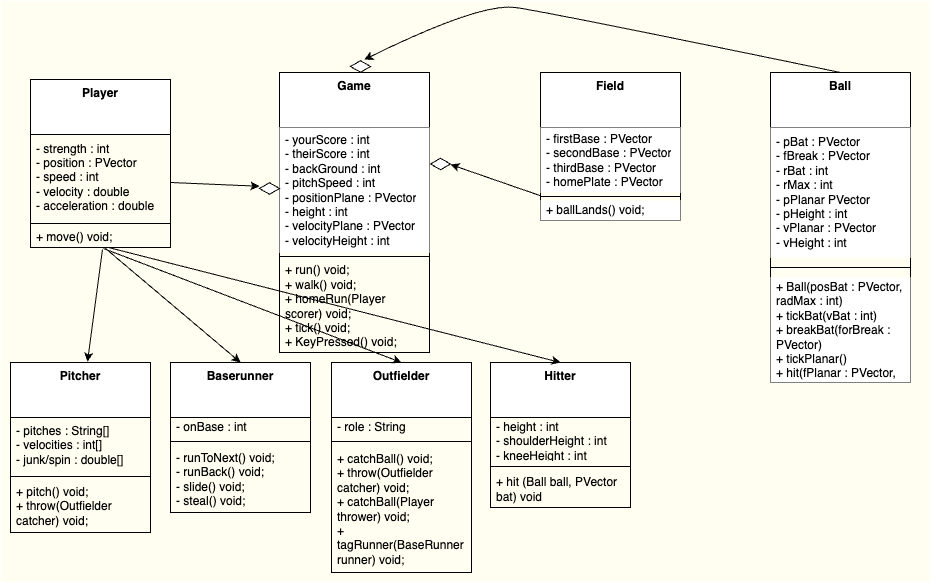

The diagram above was exported from draw.io. Its source (the exported page's mxGraphModel, read from the mxfile embedded in the PNG):
<mxGraphModel dx="1336" dy="1751" grid="1" gridSize="10" guides="1" tooltips="1" connect="1" arrows="0" fold="1" page="1" pageScale="1" pageWidth="827" pageHeight="1169" math="0" shadow="0">
  <root>
    <mxCell id="WIyWlLk6GJQsqaUBKTNV-0" />
    <mxCell id="WIyWlLk6GJQsqaUBKTNV-1" parent="WIyWlLk6GJQsqaUBKTNV-0" />
    <mxCell id="wz0XLs7-bfXWDh349gE6-82" value="" style="whiteSpace=wrap;html=1;fillColor=#FFFEF0;strokeColor=#FFFFFF;" vertex="1" parent="WIyWlLk6GJQsqaUBKTNV-1">
      <mxGeometry y="-22" width="930" height="582" as="geometry" />
    </mxCell>
    <mxCell id="wz0XLs7-bfXWDh349gE6-5" value="&lt;b&gt;Game&lt;/b&gt;" style="swimlane;fontStyle=0;align=center;verticalAlign=top;childLayout=stackLayout;horizontal=1;startSize=55;horizontalStack=0;resizeParent=1;resizeParentMax=0;resizeLast=0;collapsible=0;marginBottom=0;html=1;whiteSpace=wrap;" vertex="1" parent="WIyWlLk6GJQsqaUBKTNV-1">
      <mxGeometry x="279" y="50" width="150" height="280" as="geometry" />
    </mxCell>
    <mxCell id="wz0XLs7-bfXWDh349gE6-9" value="- yourScore : int&lt;div&gt;- theirScore : int&lt;/div&gt;&lt;div&gt;- backGround : int&lt;/div&gt;&lt;div&gt;- pitchSpeed : int&lt;/div&gt;&lt;div&gt;- positionPlane : PVector&lt;/div&gt;&lt;div&gt;- height : int&lt;/div&gt;&lt;div&gt;- velocityPlane : PVector&lt;/div&gt;&lt;div&gt;- velocityHeight : int&lt;/div&gt;" style="text;html=1;strokeColor=none;fillColor=#FFFFFF;align=left;verticalAlign=middle;spacingLeft=4;spacingRight=4;overflow=hidden;rotatable=0;points=[[0,0.5],[1,0.5]];portConstraint=eastwest;whiteSpace=wrap;" vertex="1" parent="wz0XLs7-bfXWDh349gE6-5">
      <mxGeometry y="55" width="150" height="125" as="geometry" />
    </mxCell>
    <mxCell id="wz0XLs7-bfXWDh349gE6-10" value="" style="line;strokeWidth=1;fillColor=none;align=left;verticalAlign=middle;spacingTop=-1;spacingLeft=3;spacingRight=3;rotatable=0;labelPosition=right;points=[];portConstraint=eastwest;" vertex="1" parent="wz0XLs7-bfXWDh349gE6-5">
      <mxGeometry y="180" width="150" height="8" as="geometry" />
    </mxCell>
    <mxCell id="wz0XLs7-bfXWDh349gE6-12" value="+ run() void;&lt;div&gt;+ walk() void;&lt;/div&gt;&lt;div&gt;+ homeRun(Player scorer) void;&lt;/div&gt;&lt;div&gt;+ tick() void;&lt;/div&gt;&lt;div&gt;+ KeyPressed() void;&lt;/div&gt;" style="text;html=1;strokeColor=none;fillColor=none;align=left;verticalAlign=middle;spacingLeft=4;spacingRight=4;overflow=hidden;rotatable=0;points=[[0,0.5],[1,0.5]];portConstraint=eastwest;whiteSpace=wrap;" vertex="1" parent="wz0XLs7-bfXWDh349gE6-5">
      <mxGeometry y="188" width="150" height="92" as="geometry" />
    </mxCell>
    <mxCell id="wz0XLs7-bfXWDh349gE6-13" value="&lt;b&gt;Field&lt;/b&gt;" style="swimlane;fontStyle=0;align=center;verticalAlign=top;childLayout=stackLayout;horizontal=1;startSize=55;horizontalStack=0;resizeParent=1;resizeParentMax=0;resizeLast=0;collapsible=0;marginBottom=0;html=1;whiteSpace=wrap;" vertex="1" parent="WIyWlLk6GJQsqaUBKTNV-1">
      <mxGeometry x="540" y="50" width="140" height="148" as="geometry" />
    </mxCell>
    <mxCell id="wz0XLs7-bfXWDh349gE6-15" value="- firstBase : PVector&lt;div&gt;- secondBase : PVector&lt;br&gt;&lt;/div&gt;&lt;div&gt;- thirdBase : PVector&lt;br&gt;&lt;/div&gt;&lt;div&gt;- homePlate : PVector&lt;br&gt;&lt;/div&gt;" style="text;html=1;strokeColor=none;fillColor=#FFFFFF;align=left;verticalAlign=middle;spacingLeft=4;spacingRight=4;overflow=hidden;rotatable=0;points=[[0,0.5],[1,0.5]];portConstraint=eastwest;whiteSpace=wrap;" vertex="1" parent="wz0XLs7-bfXWDh349gE6-13">
      <mxGeometry y="55" width="140" height="65" as="geometry" />
    </mxCell>
    <mxCell id="wz0XLs7-bfXWDh349gE6-18" value="" style="line;strokeWidth=1;fillColor=none;align=left;verticalAlign=middle;spacingTop=-1;spacingLeft=3;spacingRight=3;rotatable=0;labelPosition=right;points=[];portConstraint=eastwest;" vertex="1" parent="wz0XLs7-bfXWDh349gE6-13">
      <mxGeometry y="120" width="140" height="8" as="geometry" />
    </mxCell>
    <mxCell id="wz0XLs7-bfXWDh349gE6-20" value="+ ballLands() void;" style="text;html=1;strokeColor=none;fillColor=#FFFFFF;align=left;verticalAlign=middle;spacingLeft=4;spacingRight=4;overflow=hidden;rotatable=0;points=[[0,0.5],[1,0.5]];portConstraint=eastwest;whiteSpace=wrap;" vertex="1" parent="wz0XLs7-bfXWDh349gE6-13">
      <mxGeometry y="128" width="140" height="20" as="geometry" />
    </mxCell>
    <mxCell id="wz0XLs7-bfXWDh349gE6-21" value="&lt;b&gt;Ball&lt;/b&gt;" style="swimlane;fontStyle=0;align=center;verticalAlign=top;childLayout=stackLayout;horizontal=1;startSize=55;horizontalStack=0;resizeParent=1;resizeParentMax=0;resizeLast=0;collapsible=0;marginBottom=0;html=1;whiteSpace=wrap;" vertex="1" parent="WIyWlLk6GJQsqaUBKTNV-1">
      <mxGeometry x="770" y="50" width="140" height="310" as="geometry" />
    </mxCell>
    <mxCell id="wz0XLs7-bfXWDh349gE6-23" value="&lt;div&gt;- pBat : PVector&lt;/div&gt;&lt;div&gt;- fBreak : PVector&lt;/div&gt;&lt;div&gt;- rBat : int&lt;/div&gt;&lt;div&gt;- rMax : int&lt;/div&gt;&lt;div&gt;- pPlanar PVector&lt;/div&gt;&lt;div&gt;- pHeight : int&amp;nbsp;&lt;/div&gt;&lt;div&gt;- vPlanar : PVector&lt;/div&gt;&lt;div&gt;- vHeight : int&lt;/div&gt;" style="text;html=1;strokeColor=none;fillColor=#FFFFFF;align=left;verticalAlign=middle;spacingLeft=4;spacingRight=4;overflow=hidden;rotatable=0;points=[[0,0.5],[1,0.5]];portConstraint=eastwest;whiteSpace=wrap;" vertex="1" parent="wz0XLs7-bfXWDh349gE6-21">
      <mxGeometry y="55" width="140" height="130" as="geometry" />
    </mxCell>
    <mxCell id="wz0XLs7-bfXWDh349gE6-26" value="" style="line;strokeWidth=1;fillColor=none;align=left;verticalAlign=middle;spacingTop=-1;spacingLeft=3;spacingRight=3;rotatable=0;labelPosition=right;points=[];portConstraint=eastwest;" vertex="1" parent="wz0XLs7-bfXWDh349gE6-21">
      <mxGeometry y="185" width="140" height="20" as="geometry" />
    </mxCell>
    <mxCell id="wz0XLs7-bfXWDh349gE6-28" value="+ Ball(posBat : PVector, radMax : int)&lt;div&gt;+ tickBat(vBat : int)&lt;/div&gt;&lt;div&gt;+ breakBat(forBreak : PVector)&lt;/div&gt;&lt;div&gt;+ tickPlanar()&lt;/div&gt;&lt;div&gt;+ hit(fPlanar : PVector, fHeight : int)&lt;/div&gt;" style="text;html=1;strokeColor=none;fillColor=#FFFFFF;align=left;verticalAlign=middle;spacingLeft=4;spacingRight=4;overflow=hidden;rotatable=0;points=[[0,0.5],[1,0.5]];portConstraint=eastwest;whiteSpace=wrap;" vertex="1" parent="wz0XLs7-bfXWDh349gE6-21">
      <mxGeometry y="205" width="140" height="105" as="geometry" />
    </mxCell>
    <mxCell id="wz0XLs7-bfXWDh349gE6-29" value="&lt;b&gt;Hitter&lt;/b&gt;" style="swimlane;fontStyle=0;align=center;verticalAlign=top;childLayout=stackLayout;horizontal=1;startSize=55;horizontalStack=0;resizeParent=1;resizeParentMax=0;resizeLast=0;collapsible=0;marginBottom=0;html=1;whiteSpace=wrap;" vertex="1" parent="WIyWlLk6GJQsqaUBKTNV-1">
      <mxGeometry x="490" y="340" width="140" height="145" as="geometry" />
    </mxCell>
    <mxCell id="wz0XLs7-bfXWDh349gE6-31" value="- height : int&lt;div&gt;- shoulderHeight : int&lt;/div&gt;&lt;div&gt;- kneeHeight : int&lt;/div&gt;" style="text;html=1;strokeColor=none;fillColor=none;align=left;verticalAlign=middle;spacingLeft=4;spacingRight=4;overflow=hidden;rotatable=0;points=[[0,0.5],[1,0.5]];portConstraint=eastwest;whiteSpace=wrap;" vertex="1" parent="wz0XLs7-bfXWDh349gE6-29">
      <mxGeometry y="55" width="140" height="45" as="geometry" />
    </mxCell>
    <mxCell id="wz0XLs7-bfXWDh349gE6-34" value="" style="line;strokeWidth=1;fillColor=none;align=left;verticalAlign=middle;spacingTop=-1;spacingLeft=3;spacingRight=3;rotatable=0;labelPosition=right;points=[];portConstraint=eastwest;" vertex="1" parent="wz0XLs7-bfXWDh349gE6-29">
      <mxGeometry y="100" width="140" height="8" as="geometry" />
    </mxCell>
    <mxCell id="wz0XLs7-bfXWDh349gE6-36" value="+ hit (Ball ball, PVector bat) void" style="text;html=1;strokeColor=none;fillColor=none;align=left;verticalAlign=middle;spacingLeft=4;spacingRight=4;overflow=hidden;rotatable=0;points=[[0,0.5],[1,0.5]];portConstraint=eastwest;whiteSpace=wrap;" vertex="1" parent="wz0XLs7-bfXWDh349gE6-29">
      <mxGeometry y="108" width="140" height="37" as="geometry" />
    </mxCell>
    <mxCell id="wz0XLs7-bfXWDh349gE6-37" value="&lt;b&gt;Player&lt;/b&gt;" style="swimlane;fontStyle=0;align=center;verticalAlign=top;childLayout=stackLayout;horizontal=1;startSize=55;horizontalStack=0;resizeParent=1;resizeParentMax=0;resizeLast=0;collapsible=0;marginBottom=0;html=1;whiteSpace=wrap;" vertex="1" parent="WIyWlLk6GJQsqaUBKTNV-1">
      <mxGeometry x="30" y="57" width="140" height="168" as="geometry" />
    </mxCell>
    <mxCell id="wz0XLs7-bfXWDh349gE6-39" value="- strength : int&lt;div&gt;- position : PVector&lt;/div&gt;&lt;div&gt;- speed : int&lt;/div&gt;&lt;div&gt;- velocity : double&lt;/div&gt;&lt;div&gt;- acceleration : double&lt;/div&gt;" style="text;html=1;strokeColor=none;fillColor=none;align=left;verticalAlign=middle;spacingLeft=4;spacingRight=4;overflow=hidden;rotatable=0;points=[[0,0.5],[1,0.5]];portConstraint=eastwest;whiteSpace=wrap;" vertex="1" parent="wz0XLs7-bfXWDh349gE6-37">
      <mxGeometry y="55" width="140" height="85" as="geometry" />
    </mxCell>
    <mxCell id="wz0XLs7-bfXWDh349gE6-42" value="" style="line;strokeWidth=1;fillColor=none;align=left;verticalAlign=middle;spacingTop=-1;spacingLeft=3;spacingRight=3;rotatable=0;labelPosition=right;points=[];portConstraint=eastwest;" vertex="1" parent="wz0XLs7-bfXWDh349gE6-37">
      <mxGeometry y="140" width="140" height="8" as="geometry" />
    </mxCell>
    <mxCell id="wz0XLs7-bfXWDh349gE6-44" value="+ move() void;" style="text;html=1;strokeColor=none;fillColor=none;align=left;verticalAlign=middle;spacingLeft=4;spacingRight=4;overflow=hidden;rotatable=0;points=[[0,0.5],[1,0.5]];portConstraint=eastwest;whiteSpace=wrap;" vertex="1" parent="wz0XLs7-bfXWDh349gE6-37">
      <mxGeometry y="148" width="140" height="20" as="geometry" />
    </mxCell>
    <mxCell id="wz0XLs7-bfXWDh349gE6-45" value="&lt;b&gt;Baserunner&lt;/b&gt;" style="swimlane;fontStyle=0;align=center;verticalAlign=top;childLayout=stackLayout;horizontal=1;startSize=55;horizontalStack=0;resizeParent=1;resizeParentMax=0;resizeLast=0;collapsible=0;marginBottom=0;html=1;whiteSpace=wrap;" vertex="1" parent="WIyWlLk6GJQsqaUBKTNV-1">
      <mxGeometry x="170" y="340" width="140" height="150" as="geometry" />
    </mxCell>
    <mxCell id="wz0XLs7-bfXWDh349gE6-47" value="- onBase : int&lt;div&gt;-&amp;nbsp;&lt;/div&gt;" style="text;html=1;strokeColor=none;fillColor=none;align=left;verticalAlign=middle;spacingLeft=4;spacingRight=4;overflow=hidden;rotatable=0;points=[[0,0.5],[1,0.5]];portConstraint=eastwest;whiteSpace=wrap;" vertex="1" parent="wz0XLs7-bfXWDh349gE6-45">
      <mxGeometry y="55" width="140" height="20" as="geometry" />
    </mxCell>
    <mxCell id="wz0XLs7-bfXWDh349gE6-50" value="" style="line;strokeWidth=1;fillColor=none;align=left;verticalAlign=middle;spacingTop=-1;spacingLeft=3;spacingRight=3;rotatable=0;labelPosition=right;points=[];portConstraint=eastwest;" vertex="1" parent="wz0XLs7-bfXWDh349gE6-45">
      <mxGeometry y="75" width="140" height="8" as="geometry" />
    </mxCell>
    <mxCell id="wz0XLs7-bfXWDh349gE6-52" value="- runToNext() void;&lt;div&gt;- runBack() void;&lt;/div&gt;&lt;div&gt;- slide() void;&lt;/div&gt;&lt;div&gt;- steal() void;&lt;/div&gt;" style="text;html=1;strokeColor=none;fillColor=none;align=left;verticalAlign=middle;spacingLeft=4;spacingRight=4;overflow=hidden;rotatable=0;points=[[0,0.5],[1,0.5]];portConstraint=eastwest;whiteSpace=wrap;" vertex="1" parent="wz0XLs7-bfXWDh349gE6-45">
      <mxGeometry y="83" width="140" height="67" as="geometry" />
    </mxCell>
    <mxCell id="wz0XLs7-bfXWDh349gE6-53" value="&lt;b&gt;Outfielder&lt;/b&gt;" style="swimlane;fontStyle=0;align=center;verticalAlign=top;childLayout=stackLayout;horizontal=1;startSize=55;horizontalStack=0;resizeParent=1;resizeParentMax=0;resizeLast=0;collapsible=0;marginBottom=0;html=1;whiteSpace=wrap;" vertex="1" parent="WIyWlLk6GJQsqaUBKTNV-1">
      <mxGeometry x="331" y="340" width="140" height="210" as="geometry" />
    </mxCell>
    <mxCell id="wz0XLs7-bfXWDh349gE6-55" value="&lt;div&gt;&lt;span style=&quot;background-color: transparent; color: light-dark(rgb(0, 0, 0), rgb(255, 255, 255));&quot;&gt;- role : String&lt;/span&gt;&lt;br&gt;&lt;/div&gt;" style="text;html=1;strokeColor=none;fillColor=none;align=left;verticalAlign=middle;spacingLeft=4;spacingRight=4;overflow=hidden;rotatable=0;points=[[0,0.5],[1,0.5]];portConstraint=eastwest;whiteSpace=wrap;" vertex="1" parent="wz0XLs7-bfXWDh349gE6-53">
      <mxGeometry y="55" width="140" height="20" as="geometry" />
    </mxCell>
    <mxCell id="wz0XLs7-bfXWDh349gE6-58" value="" style="line;strokeWidth=1;fillColor=none;align=left;verticalAlign=middle;spacingTop=-1;spacingLeft=3;spacingRight=3;rotatable=0;labelPosition=right;points=[];portConstraint=eastwest;" vertex="1" parent="wz0XLs7-bfXWDh349gE6-53">
      <mxGeometry y="75" width="140" height="8" as="geometry" />
    </mxCell>
    <mxCell id="wz0XLs7-bfXWDh349gE6-60" value="+ catchBall() void;&lt;div&gt;+ throw(Outfielder catcher) void;&lt;/div&gt;&lt;div&gt;+ catchBall(Player thrower) void;&lt;/div&gt;&lt;div&gt;+ tagRunner(BaseRunner runner) void;&lt;/div&gt;" style="text;html=1;strokeColor=none;fillColor=none;align=left;verticalAlign=middle;spacingLeft=4;spacingRight=4;overflow=hidden;rotatable=0;points=[[0,0.5],[1,0.5]];portConstraint=eastwest;whiteSpace=wrap;" vertex="1" parent="wz0XLs7-bfXWDh349gE6-53">
      <mxGeometry y="83" width="140" height="127" as="geometry" />
    </mxCell>
    <mxCell id="wz0XLs7-bfXWDh349gE6-61" value="&lt;b&gt;Pitcher&lt;/b&gt;" style="swimlane;fontStyle=0;align=center;verticalAlign=top;childLayout=stackLayout;horizontal=1;startSize=55;horizontalStack=0;resizeParent=1;resizeParentMax=0;resizeLast=0;collapsible=0;marginBottom=0;html=1;whiteSpace=wrap;" vertex="1" parent="WIyWlLk6GJQsqaUBKTNV-1">
      <mxGeometry x="10" y="340" width="140" height="170" as="geometry" />
    </mxCell>
    <mxCell id="wz0XLs7-bfXWDh349gE6-63" value="- pitches : String[]&lt;div&gt;- velocities : int[]&lt;/div&gt;&lt;div&gt;- junk/spin : double[]&lt;/div&gt;" style="text;html=1;strokeColor=none;fillColor=none;align=left;verticalAlign=middle;spacingLeft=4;spacingRight=4;overflow=hidden;rotatable=0;points=[[0,0.5],[1,0.5]];portConstraint=eastwest;whiteSpace=wrap;" vertex="1" parent="wz0XLs7-bfXWDh349gE6-61">
      <mxGeometry y="55" width="140" height="55" as="geometry" />
    </mxCell>
    <mxCell id="wz0XLs7-bfXWDh349gE6-66" value="" style="line;strokeWidth=1;fillColor=none;align=left;verticalAlign=middle;spacingTop=-1;spacingLeft=3;spacingRight=3;rotatable=0;labelPosition=right;points=[];portConstraint=eastwest;" vertex="1" parent="wz0XLs7-bfXWDh349gE6-61">
      <mxGeometry y="110" width="140" height="8" as="geometry" />
    </mxCell>
    <mxCell id="wz0XLs7-bfXWDh349gE6-68" value="+ pitch() void;&lt;div&gt;+ throw(Outfielder catcher) void;&lt;/div&gt;" style="text;html=1;strokeColor=none;fillColor=none;align=left;verticalAlign=middle;spacingLeft=4;spacingRight=4;overflow=hidden;rotatable=0;points=[[0,0.5],[1,0.5]];portConstraint=eastwest;whiteSpace=wrap;" vertex="1" parent="wz0XLs7-bfXWDh349gE6-61">
      <mxGeometry y="118" width="140" height="52" as="geometry" />
    </mxCell>
    <mxCell id="wz0XLs7-bfXWDh349gE6-70" value="" style="endArrow=classic;html=1;rounded=0;exitX=0.514;exitY=1.1;exitDx=0;exitDy=0;exitPerimeter=0;entryX=0.55;entryY=-0.005;entryDx=0;entryDy=0;entryPerimeter=0;" edge="1" parent="WIyWlLk6GJQsqaUBKTNV-1" source="wz0XLs7-bfXWDh349gE6-44" target="wz0XLs7-bfXWDh349gE6-61">
      <mxGeometry width="50" height="50" relative="1" as="geometry">
        <mxPoint x="420" y="350" as="sourcePoint" />
        <mxPoint x="470" y="300" as="targetPoint" />
      </mxGeometry>
    </mxCell>
    <mxCell id="wz0XLs7-bfXWDh349gE6-71" value="" style="endArrow=classic;html=1;rounded=0;exitX=0.536;exitY=1.05;exitDx=0;exitDy=0;exitPerimeter=0;entryX=0.5;entryY=0;entryDx=0;entryDy=0;" edge="1" parent="WIyWlLk6GJQsqaUBKTNV-1" source="wz0XLs7-bfXWDh349gE6-44" target="wz0XLs7-bfXWDh349gE6-45">
      <mxGeometry width="50" height="50" relative="1" as="geometry">
        <mxPoint x="385" y="270" as="sourcePoint" />
        <mxPoint x="290" y="374" as="targetPoint" />
      </mxGeometry>
    </mxCell>
    <mxCell id="wz0XLs7-bfXWDh349gE6-72" value="" style="endArrow=classic;html=1;rounded=0;exitX=0.521;exitY=1.05;exitDx=0;exitDy=0;exitPerimeter=0;entryX=0.5;entryY=0;entryDx=0;entryDy=0;" edge="1" parent="WIyWlLk6GJQsqaUBKTNV-1" source="wz0XLs7-bfXWDh349gE6-44" target="wz0XLs7-bfXWDh349gE6-53">
      <mxGeometry width="50" height="50" relative="1" as="geometry">
        <mxPoint x="300" y="330" as="sourcePoint" />
        <mxPoint x="355" y="436" as="targetPoint" />
      </mxGeometry>
    </mxCell>
    <mxCell id="wz0XLs7-bfXWDh349gE6-73" value="" style="endArrow=classic;html=1;rounded=0;exitX=0.557;exitY=1;exitDx=0;exitDy=0;exitPerimeter=0;entryX=0.5;entryY=0;entryDx=0;entryDy=0;" edge="1" parent="WIyWlLk6GJQsqaUBKTNV-1" source="wz0XLs7-bfXWDh349gE6-44" target="wz0XLs7-bfXWDh349gE6-29">
      <mxGeometry width="50" height="50" relative="1" as="geometry">
        <mxPoint x="213" y="233" as="sourcePoint" />
        <mxPoint x="430" y="339" as="targetPoint" />
      </mxGeometry>
    </mxCell>
    <mxCell id="wz0XLs7-bfXWDh349gE6-74" value="" style="endArrow=classic;html=1;rounded=0;entryX=0;entryY=0.313;entryDx=0;entryDy=0;entryPerimeter=0;" edge="1" parent="WIyWlLk6GJQsqaUBKTNV-1" target="wz0XLs7-bfXWDh349gE6-80">
      <mxGeometry width="50" height="50" relative="1" as="geometry">
        <mxPoint x="170" y="160" as="sourcePoint" />
        <mxPoint x="250" y="160" as="targetPoint" />
      </mxGeometry>
    </mxCell>
    <mxCell id="wz0XLs7-bfXWDh349gE6-76" value="" style="curved=1;endArrow=classic;html=1;rounded=0;exitX=0.5;exitY=0;exitDx=0;exitDy=0;entryX=0.688;entryY=-0.075;entryDx=0;entryDy=0;entryPerimeter=0;" edge="1" parent="WIyWlLk6GJQsqaUBKTNV-1" source="wz0XLs7-bfXWDh349gE6-21" target="wz0XLs7-bfXWDh349gE6-81">
      <mxGeometry width="50" height="50" relative="1" as="geometry">
        <mxPoint x="480" y="30" as="sourcePoint" />
        <mxPoint x="370" y="30" as="targetPoint" />
        <Array as="points">
          <mxPoint x="550" y="-10" />
          <mxPoint x="480" y="-20" />
        </Array>
      </mxGeometry>
    </mxCell>
    <mxCell id="wz0XLs7-bfXWDh349gE6-78" value="" style="endArrow=classic;html=1;rounded=0;exitX=0;exitY=1.05;exitDx=0;exitDy=0;exitPerimeter=0;" edge="1" parent="WIyWlLk6GJQsqaUBKTNV-1" source="wz0XLs7-bfXWDh349gE6-15">
      <mxGeometry width="50" height="50" relative="1" as="geometry">
        <mxPoint x="440" y="146" as="sourcePoint" />
        <mxPoint x="450" y="142" as="targetPoint" />
      </mxGeometry>
    </mxCell>
    <mxCell id="wz0XLs7-bfXWDh349gE6-77" value="" style="html=1;whiteSpace=wrap;aspect=fixed;shape=isoRectangle;" vertex="1" parent="WIyWlLk6GJQsqaUBKTNV-1">
      <mxGeometry x="430" y="135.5" width="20" height="12" as="geometry" />
    </mxCell>
    <mxCell id="wz0XLs7-bfXWDh349gE6-80" value="" style="html=1;whiteSpace=wrap;aspect=fixed;shape=isoRectangle;" vertex="1" parent="WIyWlLk6GJQsqaUBKTNV-1">
      <mxGeometry x="259" y="160" width="20" height="12" as="geometry" />
    </mxCell>
    <mxCell id="wz0XLs7-bfXWDh349gE6-81" value="" style="html=1;whiteSpace=wrap;aspect=fixed;shape=isoRectangle;" vertex="1" parent="WIyWlLk6GJQsqaUBKTNV-1">
      <mxGeometry x="350" y="38" width="20" height="12" as="geometry" />
    </mxCell>
  </root>
</mxGraphModel>